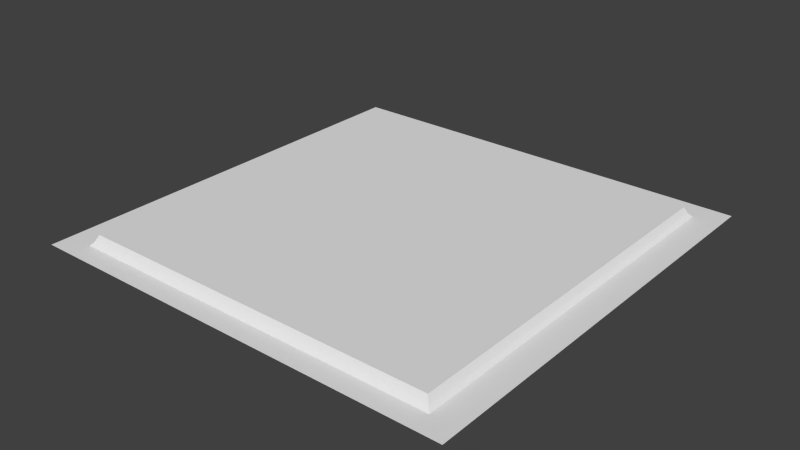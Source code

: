 # Source: sec1_1c.blend  (saved by Blender 2.78.0; exported with 4.5.12 LTS)
import bpy
from mathutils import Matrix  # noqa: F401  (used for matrix-valued properties, if any)

bpy.ops.wm.read_factory_settings(use_empty=True)
scene = bpy.context.scene
scene.name = 'Scene'

# ---- collections
col_collection_7 = bpy.data.collections.new('Collection 7'); scene.collection.children.link(col_collection_7)

# ---- materials (node trees are filled in below, after node groups)
mat_sec1_1c = bpy.data.materials.new('sec1_1c')
mat_sec1_1c.alpha_threshold = 0.0
mat_sec1_1c.use_transparent_shadow = False
mat_sec1_1c.roughness = 0.5
mat_sec1_1c.specular_intensity = 0.0
mat_sec1_1c.line_color = (0.0, 0.0, 0.0, 1.0)

# ---- material node trees

# ---- world
world_world = bpy.data.worlds.new('World'); scene.world = world_world
world_world.color = (0.05088, 0.05088, 0.05088)
world_world.use_sun_shadow = False
world_world.sun_shadow_jitter_overblur = 0.0
world_world.cycles.sampling_method = 'NONE'
world_world.cycles.sample_map_resolution = 256

# ---- meshes
me_sec1_1c_png = bpy.data.meshes.new('sec1_1c.png')
me_sec1_1c_png.from_pydata([(-1.28, 1.28, -1.28), (1.28, 1.28, -1.28), (1.28, 1.28, 1.28), (-1.28, 1.28, 1.28), (-1.08, 1.34, -1.1), (-1.08, 1.34, 1.12), (1.08, 1.34, -1.1), (1.08, 1.34, 1.12), (-1.12, 1.28, -1.14), (-1.12, 1.28, 1.16), (1.12, 1.28, -1.14), (1.12, 1.28, 1.16), (-1.1, 1.3, -1.12), (-1.1, 1.3, 1.14), (1.1, 1.3, -1.12), (1.1, 1.3, 1.14)], [], [(4, 6, 7, 5), (8, 9, 3, 0), (10, 8, 0, 1), (11, 10, 1, 2), (9, 11, 2, 3), (12, 13, 9, 8), (14, 12, 8, 10), (15, 14, 10, 11), (13, 15, 11, 9), (4, 5, 13, 12), (6, 4, 12, 14), (7, 6, 14, 15), (5, 7, 15, 13)])
_uv = me_sec1_1c_png.uv_layers.new(name='UVMap')
_uv.uv.foreach_set('vector', [0.07812, 0.07031, 0.9219, 0.07031, 0.9219, 0.9375, 0.07812, 0.9375, 0.06256, 0.05475, 0.06256, 0.953, 0.0, 1.0, 0.0, 0.0, 0.9375, 0.05475, 0.06256, 0.05475, 0.0, 0.0, 1.0, 0.0, 0.9375, 0.953, 0.9375, 0.05475, 1.0, 0.0, 1.0, 1.0, 0.06256, 0.953, 0.9375, 0.953, 1.0, 1.0, 0.0, 1.0, 0.07045, 0.06265, 0.07045, 0.9452, 0.06256, 0.953, 0.06256, 0.05475, 0.9296, 0.06265, 0.07045, 0.06265, 0.06256, 0.05475, 0.9375, 0.05475, 0.9296, 0.9452, 0.9296, 0.06265, 0.9375, 0.05475, 0.9375, 0.953, 0.07045, 0.9452, 0.9296, 0.9452, 0.9375, 0.953, 0.06256, 0.953, 0.07812, 0.07031, 0.07812, 0.9375, 0.07045, 0.9452, 0.07045, 0.06265, 0.9219, 0.07031, 0.07812, 0.07031, 0.07045, 0.06265, 0.9296, 0.06265, 0.9219, 0.9375, 0.9219, 0.07031, 0.9296, 0.06265, 0.9296, 0.9452, 0.07812, 0.9375, 0.9219, 0.9375, 0.9296, 0.9452, 0.07045, 0.9452])
me_sec1_1c_png.materials.append(mat_sec1_1c)
me_sec1_1c_png.use_remesh_preserve_volume = False
me_sec1_1c_png.use_remesh_preserve_attributes = False
me_sec1_1c_png.use_mirror_vertex_groups = False
me_sec1_1c_png.update()

# ---- objects
ob_sec1_1c_mesh = bpy.data.objects.new('sec1_1c_mesh', me_sec1_1c_png)

# ---- transforms, parenting, visibility, modifiers, constraints
ob_sec1_1c_mesh.location = (0.0, 0.0, 0.0)
ob_sec1_1c_mesh.rotation_euler = (1.571, 0.0, 0.0)
ob_sec1_1c_mesh.lineart.crease_threshold = 0.0

# ---- collection membership
col_collection_7.objects.link(ob_sec1_1c_mesh)

# ---- scene / render settings (as saved in the file)
scene.frame_start = 1; scene.frame_end = 2; scene.frame_set(1)
scene.render.engine = 'BLENDER_EEVEE_NEXT'
scene.render.image_settings.color_mode = 'RGB'
scene.render.image_settings.compression = 90
scene.render.resolution_percentage = 50
scene.render.dither_intensity = 0.0
scene.render.bake_margin = 2
scene.render.bake_bias = 0.0
scene.cycles.use_denoising = False
scene.cycles.samples = 10
scene.cycles.sampling_pattern = 'TABULATED_SOBOL'
scene.cycles.light_sampling_threshold = 0.0
scene.cycles.use_adaptive_sampling = False
scene.cycles.use_light_tree = False
scene.cycles.blur_glossy = 0.0
scene.cycles.volume_bounces = 1
scene.cycles.pixel_filter_type = 'GAUSSIAN'
scene.cycles.sample_clamp_indirect = 0.0
scene.view_settings.view_transform = 'Standard'
bpy.context.view_layer.update()

# ---- added for rendering (the .blend has no active camera and no usable light): camera, sun
cam_auto = bpy.data.cameras.new('AutoCamera')
cam_auto.lens = 50.0
cam_auto.sensor_width = 36.0
cam_auto.clip_end = 1000.0
ob_auto_camera = bpy.data.objects.new('AutoCamera', cam_auto)
scene.collection.objects.link(ob_auto_camera)
ob_auto_camera.location = (3.35013, -4.02016, 3.9901)
ob_auto_camera.rotation_euler = (1.09748, -7.21219e-08, 0.694738)
scene.camera = ob_auto_camera
light_auto_sun = bpy.data.lights.new('AutoSun', 'SUN')
light_auto_sun.energy = 3.0
light_auto_sun.angle = 0.0523599
ob_auto_sun = bpy.data.objects.new('AutoSun', light_auto_sun)
scene.collection.objects.link(ob_auto_sun)
ob_auto_sun.rotation_euler = (0.872665, 0.174533, 0.523599)
bpy.context.view_layer.update()
